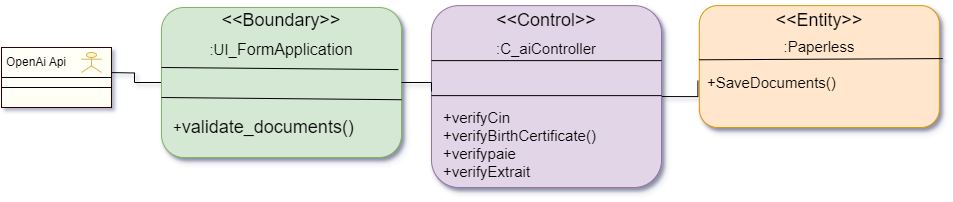

The diagram above was exported from draw.io. Its source (the exported page's mxGraphModel, read from the mxfile embedded in the PNG):
<mxGraphModel dx="1644" dy="519" grid="1" gridSize="10" guides="1" tooltips="1" connect="1" arrows="1" fold="1" page="1" pageScale="1" pageWidth="850" pageHeight="1100" math="0" shadow="0">
  <root>
    <mxCell id="0" />
    <mxCell id="1" parent="0" />
    <mxCell id="AbL6DW2zf_tIUNqvAiSt-1" style="edgeStyle=orthogonalEdgeStyle;rounded=0;orthogonalLoop=1;jettySize=auto;html=1;exitX=0.5;exitY=0.5;exitDx=0;exitDy=0;exitPerimeter=0;entryX=0;entryY=0.5;entryDx=0;entryDy=0;endArrow=none;startFill=0;" parent="1" target="_g1Z5AbHIYq8mIfx2ReX-3" edge="1">
      <mxGeometry relative="1" as="geometry">
        <mxPoint x="85" y="355" as="sourcePoint" />
      </mxGeometry>
    </mxCell>
    <mxCell id="_g1Z5AbHIYq8mIfx2ReX-3" value="" style="rounded=1;whiteSpace=wrap;html=1;shadow=1;glass=0;fillColor=#d5e8d4;strokeColor=#82b366;" parent="1" vertex="1">
      <mxGeometry x="140" y="290" width="240" height="150" as="geometry" />
    </mxCell>
    <mxCell id="AbL6DW2zf_tIUNqvAiSt-17" style="edgeStyle=orthogonalEdgeStyle;rounded=0;orthogonalLoop=1;jettySize=auto;html=1;exitX=1;exitY=0.5;exitDx=0;exitDy=0;entryX=-0.006;entryY=0.616;entryDx=0;entryDy=0;endArrow=none;startFill=0;entryPerimeter=0;" parent="1" source="_g1Z5AbHIYq8mIfx2ReX-4" target="_g1Z5AbHIYq8mIfx2ReX-24" edge="1">
      <mxGeometry relative="1" as="geometry">
        <mxPoint x="677.8400000000001" y="444.68000000000006" as="targetPoint" />
      </mxGeometry>
    </mxCell>
    <mxCell id="_g1Z5AbHIYq8mIfx2ReX-4" value="" style="rounded=1;whiteSpace=wrap;html=1;shadow=1;glass=0;fillColor=#e1d5e7;strokeColor=#9673a6;" parent="1" vertex="1">
      <mxGeometry x="410" y="288.12" width="230" height="181.88" as="geometry" />
    </mxCell>
    <mxCell id="_g1Z5AbHIYq8mIfx2ReX-5" value="" style="endArrow=none;html=1;rounded=0;exitX=0;exitY=0.75;exitDx=0;exitDy=0;entryX=1;entryY=0.75;entryDx=0;entryDy=0;" parent="1" edge="1">
      <mxGeometry width="50" height="50" relative="1" as="geometry">
        <mxPoint x="410" y="343.12" as="sourcePoint" />
        <mxPoint x="640" y="343.12" as="targetPoint" />
      </mxGeometry>
    </mxCell>
    <mxCell id="_g1Z5AbHIYq8mIfx2ReX-8" value="&lt;font style=&quot;font-size: 18px;&quot;&gt;&amp;lt;&amp;lt;Boundary&amp;gt;&amp;gt;&lt;/font&gt;" style="text;strokeColor=none;fillColor=none;align=center;verticalAlign=middle;spacingLeft=4;spacingRight=4;overflow=hidden;points=[[0,0.5],[1,0.5]];portConstraint=eastwest;rotatable=0;whiteSpace=wrap;html=1;" parent="1" vertex="1">
      <mxGeometry x="155" y="288.12" width="210" height="30" as="geometry" />
    </mxCell>
    <mxCell id="_g1Z5AbHIYq8mIfx2ReX-9" value="&lt;span style=&quot;font-size: 15px;&quot;&gt;:UI_&lt;/span&gt;&lt;span style=&quot;font-size: 16px;&quot;&gt;FormApplication&lt;/span&gt;" style="text;strokeColor=none;fillColor=none;align=center;verticalAlign=middle;spacingLeft=4;spacingRight=4;overflow=hidden;points=[[0,0.5],[1,0.5]];portConstraint=eastwest;rotatable=0;whiteSpace=wrap;html=1;" parent="1" vertex="1">
      <mxGeometry x="145" y="313.12" width="230" height="36.88" as="geometry" />
    </mxCell>
    <mxCell id="_g1Z5AbHIYq8mIfx2ReX-10" value="" style="endArrow=none;html=1;rounded=0;exitX=0;exitY=0.75;exitDx=0;exitDy=0;entryX=0.987;entryY=0.414;entryDx=0;entryDy=0;entryPerimeter=0;" parent="1" target="_g1Z5AbHIYq8mIfx2ReX-3" edge="1">
      <mxGeometry width="50" height="50" relative="1" as="geometry">
        <mxPoint x="140" y="350" as="sourcePoint" />
        <mxPoint x="380.0000000000001" y="350.50000000000006" as="targetPoint" />
        <Array as="points" />
      </mxGeometry>
    </mxCell>
    <mxCell id="_g1Z5AbHIYq8mIfx2ReX-11" value="&lt;font style=&quot;font-size: 18px;&quot;&gt;&amp;lt;&amp;lt;Control&amp;gt;&amp;gt;&lt;/font&gt;" style="text;strokeColor=none;fillColor=none;align=center;verticalAlign=middle;spacingLeft=4;spacingRight=4;overflow=hidden;points=[[0,0.5],[1,0.5]];portConstraint=eastwest;rotatable=0;whiteSpace=wrap;html=1;" parent="1" vertex="1">
      <mxGeometry x="420" y="288.12" width="210" height="30" as="geometry" />
    </mxCell>
    <mxCell id="_g1Z5AbHIYq8mIfx2ReX-12" value="&lt;span style=&quot;font-size: 15px;&quot;&gt;:C_aiController&lt;/span&gt;" style="text;strokeColor=none;fillColor=none;align=center;verticalAlign=middle;spacingLeft=4;spacingRight=4;overflow=hidden;points=[[0,0.5],[1,0.5]];portConstraint=eastwest;rotatable=0;whiteSpace=wrap;html=1;" parent="1" vertex="1">
      <mxGeometry x="410" y="318.12" width="230" height="25" as="geometry" />
    </mxCell>
    <mxCell id="_g1Z5AbHIYq8mIfx2ReX-15" value="" style="endArrow=none;html=1;rounded=0;exitX=0;exitY=1;exitDx=0;exitDy=0;entryX=1;entryY=0.62;entryDx=0;entryDy=0;entryPerimeter=0;" parent="1" edge="1">
      <mxGeometry width="50" height="50" relative="1" as="geometry">
        <mxPoint x="139.9999999999999" y="380" as="sourcePoint" />
        <mxPoint x="380.0000000000001" y="382.23439999999994" as="targetPoint" />
      </mxGeometry>
    </mxCell>
    <mxCell id="_g1Z5AbHIYq8mIfx2ReX-16" value="&lt;span style=&quot;background-color: transparent;&quot;&gt;&lt;span style=&quot;font-size: 15px;&quot;&gt;+&lt;/span&gt;&lt;/span&gt;&lt;span style=&quot;font-size: 18px;&quot;&gt;validate_&lt;/span&gt;&lt;span style=&quot;color: light-dark(rgb(0, 0, 0), rgb(255, 255, 255)); font-size: 18px; background-color: transparent;&quot;&gt;documents()&lt;/span&gt;" style="text;html=1;align=left;verticalAlign=middle;whiteSpace=wrap;rounded=0;" parent="1" vertex="1">
      <mxGeometry x="150" y="390" width="220" height="40" as="geometry" />
    </mxCell>
    <mxCell id="_g1Z5AbHIYq8mIfx2ReX-17" value="" style="endArrow=none;html=1;rounded=0;exitX=0;exitY=1;exitDx=0;exitDy=0;entryX=1;entryY=1;entryDx=0;entryDy=0;" parent="1" edge="1">
      <mxGeometry width="50" height="50" relative="1" as="geometry">
        <mxPoint x="410" y="378.12" as="sourcePoint" />
        <mxPoint x="640" y="378.12" as="targetPoint" />
      </mxGeometry>
    </mxCell>
    <mxCell id="_g1Z5AbHIYq8mIfx2ReX-19" style="edgeStyle=orthogonalEdgeStyle;rounded=0;orthogonalLoop=1;jettySize=auto;html=1;exitX=1;exitY=0.5;exitDx=0;exitDy=0;endArrow=none;startFill=0;" parent="1" source="_g1Z5AbHIYq8mIfx2ReX-3" edge="1">
      <mxGeometry relative="1" as="geometry">
        <mxPoint x="410" y="374" as="targetPoint" />
      </mxGeometry>
    </mxCell>
    <mxCell id="_g1Z5AbHIYq8mIfx2ReX-21" value="&lt;div&gt;&lt;span style=&quot;font-size: 15px;&quot;&gt;+verifyCin&lt;/span&gt;&lt;/div&gt;&lt;span style=&quot;font-size: 15px;&quot;&gt;+verifyBirthCertificate()&lt;/span&gt;&lt;div&gt;&lt;span style=&quot;font-size: 15px;&quot;&gt;+&lt;/span&gt;&lt;span style=&quot;background-color: transparent; font-size: 15px;&quot;&gt;verifypaie&lt;/span&gt;&lt;/div&gt;&lt;div&gt;&lt;span style=&quot;background-color: transparent; font-size: 15px;&quot;&gt;+verifyExtrait&lt;/span&gt;&lt;/div&gt;" style="text;html=1;align=left;verticalAlign=middle;whiteSpace=wrap;rounded=0;" parent="1" vertex="1">
      <mxGeometry x="420" y="393.12" width="210" height="66.88" as="geometry" />
    </mxCell>
    <mxCell id="_g1Z5AbHIYq8mIfx2ReX-24" value="" style="rounded=1;whiteSpace=wrap;html=1;shadow=1;glass=0;fillColor=#ffe6cc;strokeColor=#d79b00;" parent="1" vertex="1">
      <mxGeometry x="677.84" y="288.12" width="240" height="121.88" as="geometry" />
    </mxCell>
    <mxCell id="_g1Z5AbHIYq8mIfx2ReX-25" value="" style="endArrow=none;html=1;rounded=0;exitX=0;exitY=0.75;exitDx=0;exitDy=0;entryX=1.015;entryY=0.994;entryDx=0;entryDy=0;entryPerimeter=0;" parent="1" target="_g1Z5AbHIYq8mIfx2ReX-27" edge="1">
      <mxGeometry width="50" height="50" relative="1" as="geometry">
        <mxPoint x="677.84" y="342.2900000000001" as="sourcePoint" />
        <mxPoint x="907.84" y="342.2900000000001" as="targetPoint" />
      </mxGeometry>
    </mxCell>
    <mxCell id="_g1Z5AbHIYq8mIfx2ReX-26" value="&lt;font style=&quot;font-size: 18px;&quot;&gt;&amp;lt;&amp;lt;Entity&amp;gt;&amp;gt;&lt;/font&gt;" style="text;strokeColor=none;fillColor=none;align=center;verticalAlign=middle;spacingLeft=4;spacingRight=4;overflow=hidden;points=[[0,0.5],[1,0.5]];portConstraint=eastwest;rotatable=0;whiteSpace=wrap;html=1;" parent="1" vertex="1">
      <mxGeometry x="702.84" y="288.12" width="190" height="30" as="geometry" />
    </mxCell>
    <mxCell id="_g1Z5AbHIYq8mIfx2ReX-27" value="&lt;span style=&quot;font-size: 15px;&quot;&gt;:Paperless&lt;/span&gt;" style="text;strokeColor=none;fillColor=none;align=center;verticalAlign=middle;spacingLeft=4;spacingRight=4;overflow=hidden;points=[[0,0.5],[1,0.5]];portConstraint=eastwest;rotatable=0;whiteSpace=wrap;html=1;" parent="1" vertex="1">
      <mxGeometry x="677.84" y="316.24" width="240" height="25" as="geometry" />
    </mxCell>
    <mxCell id="MPDt9YSGfE1z8ef1XBCD-1" value="+SaveDocuments()" style="text;align=left;verticalAlign=top;spacingLeft=4;spacingRight=4;overflow=hidden;rotatable=0;points=[[0,0.5],[1,0.5]];portConstraint=eastwest;fontSize=15;" parent="1" vertex="1">
      <mxGeometry x="680" y="350" width="240" height="40" as="geometry" />
    </mxCell>
    <mxCell id="D4bywLxHN9ZQdNWruI5y-1" value="" style="rounded=0;whiteSpace=wrap;html=1;fillColor=light-dark(#fffff5, #281d00);strokeColor=#330000;" parent="1" vertex="1">
      <mxGeometry x="-20" y="330" width="110" height="60" as="geometry" />
    </mxCell>
    <mxCell id="D4bywLxHN9ZQdNWruI5y-2" value="" style="shape=umlActor;verticalLabelPosition=bottom;verticalAlign=top;html=1;outlineConnect=0;fillColor=#fff2cc;strokeColor=#d6b656;" parent="1" vertex="1">
      <mxGeometry x="60" y="335" width="20" height="20" as="geometry" />
    </mxCell>
    <mxCell id="D4bywLxHN9ZQdNWruI5y-3" value="&lt;font&gt;OpenAi Api&lt;/font&gt;" style="text;html=1;align=center;verticalAlign=middle;whiteSpace=wrap;rounded=0;" parent="1" vertex="1">
      <mxGeometry x="-20" y="330" width="70" height="30" as="geometry" />
    </mxCell>
    <mxCell id="D4bywLxHN9ZQdNWruI5y-4" value="" style="endArrow=none;html=1;rounded=0;exitX=0;exitY=0.5;exitDx=0;exitDy=0;entryX=1;entryY=0.5;entryDx=0;entryDy=0;" parent="1" source="D4bywLxHN9ZQdNWruI5y-1" target="D4bywLxHN9ZQdNWruI5y-1" edge="1">
      <mxGeometry width="50" height="50" relative="1" as="geometry">
        <mxPoint x="-25" y="354.41" as="sourcePoint" />
        <mxPoint x="105" y="354.41" as="targetPoint" />
      </mxGeometry>
    </mxCell>
    <mxCell id="D4bywLxHN9ZQdNWruI5y-5" value="" style="endArrow=none;html=1;rounded=0;exitX=0;exitY=0.75;exitDx=0;exitDy=0;entryX=1;entryY=0.75;entryDx=0;entryDy=0;" parent="1" edge="1">
      <mxGeometry width="50" height="50" relative="1" as="geometry">
        <mxPoint x="-20.000000000000227" y="370" as="sourcePoint" />
        <mxPoint x="90" y="370" as="targetPoint" />
      </mxGeometry>
    </mxCell>
  </root>
</mxGraphModel>